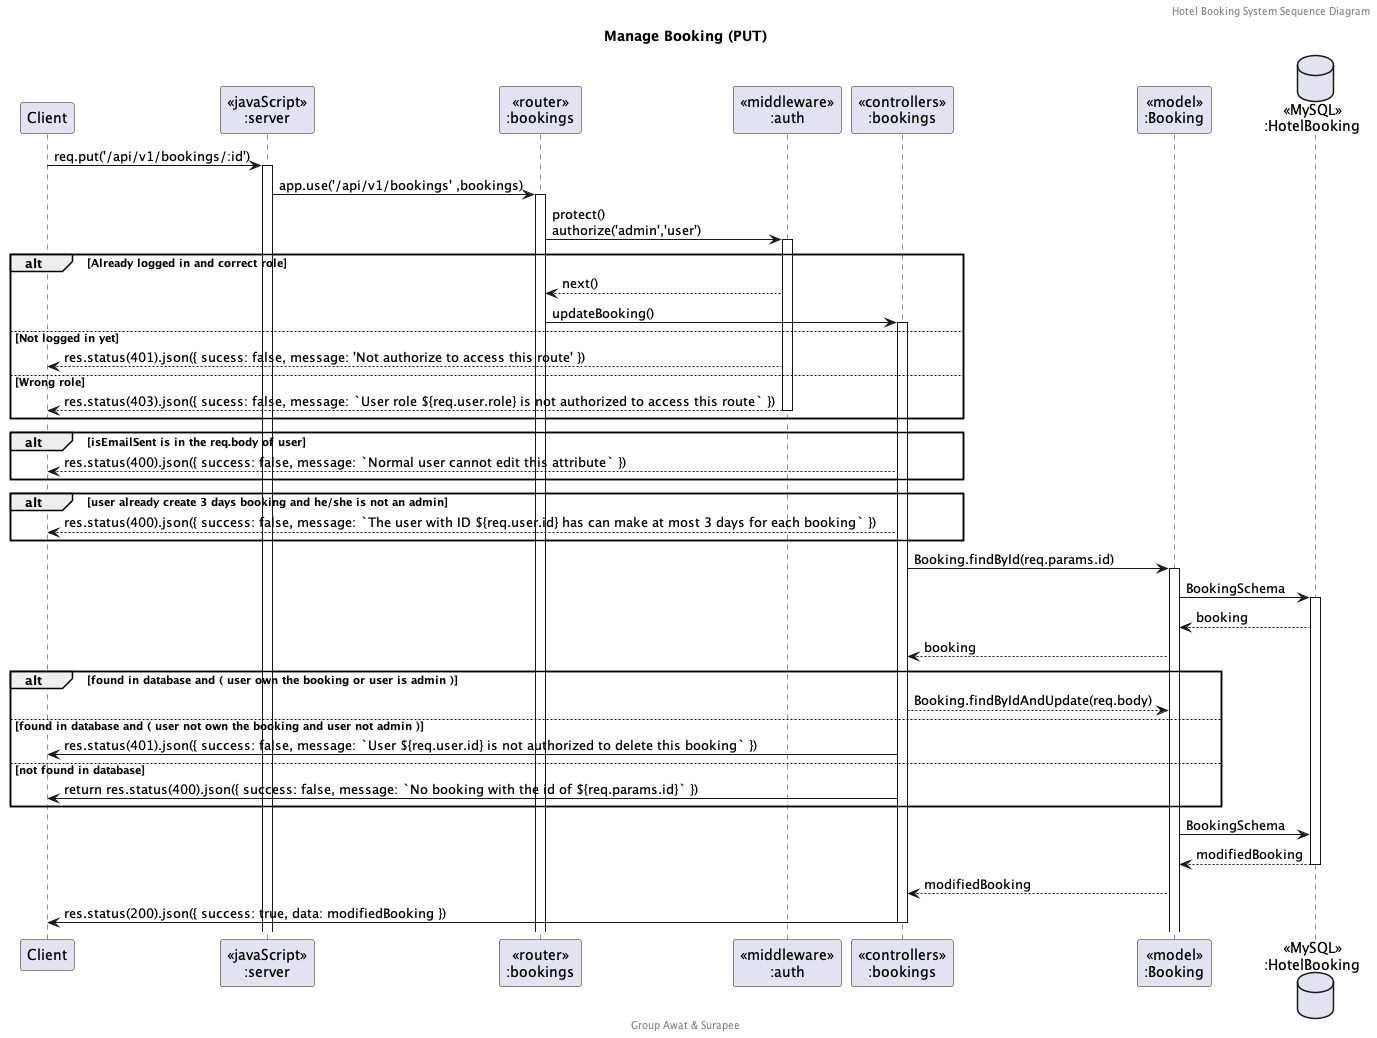

The diagram above was rendered by PlantUML. Its source (embedded in the PNG):
@startuml Manage Booking (PUT)

header Hotel Booking System Sequence Diagram
footer Group Awat & Surapee
title "Manage Booking (PUT)"

participant "Client" as client
participant "<<javaScript>>\n:server" as server
participant "<<router>>\n:bookings" as routerBooking
participant "<<middleware>>\n:auth" as middleware
participant "<<controllers>>\n:bookings" as controllersBooking
participant "<<model>>\n:Booking" as modelBooking
database "<<MySQL>>\n:HotelBooking" as HotelBookingDatabase

client -> server ++:req.put('/api/v1/bookings/:id')
server -> routerBooking ++:app.use('/api/v1/bookings' ,bookings)
routerBooking -> middleware ++:protect()\nauthorize('admin','user')
alt Already logged in and correct role
    middleware --> routerBooking : next()
    routerBooking -> controllersBooking ++: updateBooking()
else Not logged in yet
    middleware --> client : res.status(401).json({ sucess: false, message: 'Not authorize to access this route' })
else Wrong role
    middleware --> client --: res.status(403).json({ sucess: false, message: `User role ${req.user.role} is not authorized to access this route` })
end
alt isEmailSent is in the req.body of user
    controllersBooking --> client : res.status(400).json({ success: false, message: `Normal user cannot edit this attribute` })
end
alt user already create 3 days booking and he/she is not an admin
    controllersBooking --> client : res.status(400).json({ success: false, message: `The user with ID ${req.user.id} has can make at most 3 days for each booking` }) 
end
controllersBooking -> modelBooking ++: Booking.findById(req.params.id)
modelBooking -> HotelBookingDatabase ++: BookingSchema
HotelBookingDatabase --> modelBooking : booking
controllersBooking <-- modelBooking : booking
alt found in database and ( user own the booking or user is admin )
    controllersBooking --> modelBooking : Booking.findByIdAndUpdate(req.body)
else found in database and ( user not own the booking and user not admin )
    controllersBooking -> client : res.status(401).json({ success: false, message: `User ${req.user.id} is not authorized to delete this booking` })
else not found in database
    controllersBooking -> client : return res.status(400).json({ success: false, message: `No booking with the id of ${req.params.id}` })
end
modelBooking -> HotelBookingDatabase : BookingSchema
HotelBookingDatabase --> modelBooking --: modifiedBooking
controllersBooking <-- modelBooking : modifiedBooking
controllersBooking -> client --:res.status(200).json({ success: true, data: modifiedBooking })


@enduml